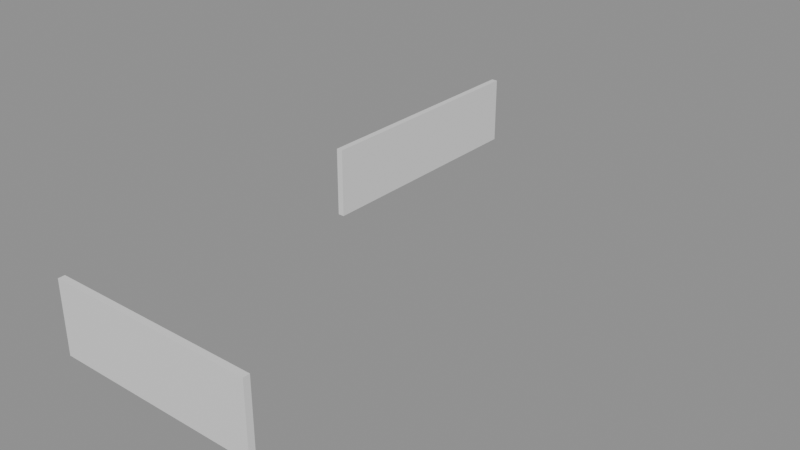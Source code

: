 # Source: e2019_after.blend  (saved by Blender 5.2.44; exported with 4.5.12 LTS)
import bpy
from mathutils import Matrix  # noqa: F401  (used for matrix-valued properties, if any)

bpy.ops.wm.read_factory_settings(use_empty=True)
scene = bpy.context.scene
scene.name = 'Scene'

# ---- materials (node trees are filled in below, after node groups)
mat_ladrillo_rojo = bpy.data.materials.new('Ladrillo_Rojo')

# ---- material node trees
mat_ladrillo_rojo.use_nodes = True; mat_ladrillo_rojo.node_tree.nodes.clear()
_N = mat_ladrillo_rojo.node_tree.nodes; _L = mat_ladrillo_rojo.node_tree.links
n0 = _N.new('ShaderNodeBsdfPrincipled'); n0.name = 'Principled BSDF'; n0.location = (-200, 100)
n0.inputs[3].default_value = 1.45
n0.inputs[10].default_value = 0.005
n1 = _N.new('ShaderNodeOutputMaterial'); n1.name = 'Material Output'; n1.location = (200, 100)
_L.new(n0.outputs[0], n1.inputs[0])
n1.is_active_output = True

# ---- meshes
me_muro_perimetral_y_cuerpo_mesh = bpy.data.meshes.new('Muro_Perimetral_Y_Cuerpo_mesh')
me_muro_perimetral_y_cuerpo_mesh.from_pydata([(0.0, 0.0, 0.0), (6.4, 0.0, 0.0), (6.4, 0.2, 0.0), (0.0, 0.2, 0.0), (0.0, 0.0, 2.2), (6.4, 0.0, 2.2), (6.4, 0.2, 2.2), (0.0, 0.2, 2.2)], [], [(0, 1, 2, 3), (4, 5, 6, 7), (0, 1, 5, 4), (1, 2, 6, 5), (2, 3, 7, 6), (3, 0, 4, 7)])
me_muro_perimetral_y_cuerpo_mesh.materials.append(mat_ladrillo_rojo)
me_muro_perimetral_y_cuerpo_mesh.update()
me_muro_perimetral_x_cuerpo_mesh = bpy.data.meshes.new('Muro_Perimetral_X_Cuerpo_mesh')
me_muro_perimetral_x_cuerpo_mesh.from_pydata([(0.0, 0.0, 0.0), (8.0, 0.0, 0.0), (8.0, 0.2, 0.0), (0.0, 0.2, 0.0), (0.0, 0.0, 2.2), (8.0, 0.0, 2.2), (8.0, 0.2, 2.2), (0.0, 0.2, 2.2)], [], [(0, 1, 2, 3), (4, 5, 6, 7), (0, 1, 5, 4), (1, 2, 6, 5), (2, 3, 7, 6), (3, 0, 4, 7)])
me_muro_perimetral_x_cuerpo_mesh.materials.append(mat_ladrillo_rojo)
me_muro_perimetral_x_cuerpo_mesh.update()

# ---- objects
ob_muro_perimetral_y = bpy.data.objects.new('Muro_Perimetral_Y', None)
ob_muro_perimetral_y_cuerpo = bpy.data.objects.new('Muro_Perimetral_Y_Cuerpo', me_muro_perimetral_y_cuerpo_mesh)
ob_muro_perimetral_x = bpy.data.objects.new('Muro_Perimetral_X', None)
ob_muro_perimetral_x_cuerpo = bpy.data.objects.new('Muro_Perimetral_X_Cuerpo', me_muro_perimetral_x_cuerpo_mesh)

# ---- transforms, parenting, visibility, modifiers, constraints
ob_muro_perimetral_y.location = (0.0, 0.0, 0.0)
ob_muro_perimetral_y.empty_display_type = 'ARROWS'
ob_muro_perimetral_y_cuerpo.parent = ob_muro_perimetral_y
ob_muro_perimetral_y_cuerpo.location = (0.0, 0.0, 0.0)
ob_muro_perimetral_x.location = (0.0, 10.0, 0.0)
ob_muro_perimetral_x.rotation_euler = (0.0, 0.0, 1.571)
ob_muro_perimetral_x.empty_display_type = 'ARROWS'
ob_muro_perimetral_x_cuerpo.parent = ob_muro_perimetral_x
ob_muro_perimetral_x_cuerpo.location = (0.0, 0.0, 0.0)

# ---- collection membership
scene.collection.objects.link(ob_muro_perimetral_y)
scene.collection.objects.link(ob_muro_perimetral_y_cuerpo)
scene.collection.objects.link(ob_muro_perimetral_x)
scene.collection.objects.link(ob_muro_perimetral_x_cuerpo)

# ---- scene / render settings (as saved in the file)
scene.frame_start = 1; scene.frame_end = 250; scene.frame_set(1)
scene.render.engine = 'BLENDER_EEVEE_NEXT'
scene.render.bake_bias = 0.0
scene.render.bake_samples = 0
scene.render.compositor_device = 'GPU'
scene.eevee.use_volume_custom_range = False
scene.eevee.fast_gi_thickness_near = 0.1
scene.eevee.fast_gi_thickness_far = 0.0
scene.eevee.ray_tracing_options.screen_trace_thickness = 0.1
bpy.context.view_layer.update()

# ---- added for rendering (the .blend has no active camera and no usable light): camera, sun + grey world if the file has none
cam_auto = bpy.data.cameras.new('AutoCamera')
cam_auto.lens = 50.0
cam_auto.sensor_width = 36.0
cam_auto.clip_end = 1000.0
ob_auto_camera = bpy.data.objects.new('AutoCamera', cam_auto)
scene.collection.objects.link(ob_auto_camera)
ob_auto_camera.location = (20.9547, -12.4256, 15.3837)
ob_auto_camera.rotation_euler = (1.09748, -7.21219e-08, 0.694738)
scene.camera = ob_auto_camera
light_auto_sun = bpy.data.lights.new('AutoSun', 'SUN')
light_auto_sun.energy = 3.0
light_auto_sun.angle = 0.0523599
ob_auto_sun = bpy.data.objects.new('AutoSun', light_auto_sun)
scene.collection.objects.link(ob_auto_sun)
ob_auto_sun.rotation_euler = (0.872665, 0.174533, 0.523599)
if scene.world is None:
    world_auto = bpy.data.worlds.new('AutoWorld')
    world_auto.color = (0.3, 0.3, 0.3)
    scene.world = world_auto
bpy.context.view_layer.update()
